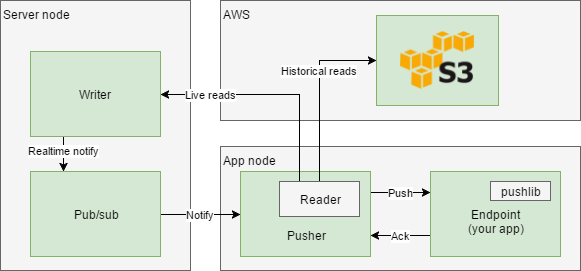

The diagram above was exported from draw.io. Its source (the exported page's mxGraphModel, read from the mxfile embedded in the PNG):
<mxGraphModel dx="1093" dy="473" grid="1" gridSize="10" guides="1" tooltips="1" connect="1" arrows="1" fold="1" page="1" pageScale="1" pageWidth="1100" pageHeight="850" background="#ffffff" math="0" shadow="0">
  <root>
    <mxCell id="0" />
    <mxCell id="1" parent="0" />
    <mxCell id="2" value="Server node" style="whiteSpace=wrap;html=1;align=left;verticalAlign=top;fillColor=#f5f5f5;strokeColor=#666666;" vertex="1" parent="1">
      <mxGeometry x="60" y="10" width="190" height="270" as="geometry" />
    </mxCell>
    <mxCell id="3" value="App node" style="whiteSpace=wrap;html=1;align=left;verticalAlign=top;fillColor=#f5f5f5;strokeColor=#666666;" vertex="1" parent="1">
      <mxGeometry x="280" y="156" width="360" height="124" as="geometry" />
    </mxCell>
    <mxCell id="4" value="AWS" style="whiteSpace=wrap;html=1;align=left;verticalAlign=top;fillColor=#f5f5f5;strokeColor=#666666;" vertex="1" parent="1">
      <mxGeometry x="280" y="10" width="360" height="120" as="geometry" />
    </mxCell>
    <mxCell id="5" value="" style="whiteSpace=wrap;html=1;align=left;fillColor=#d5e8d4;strokeColor=#82b366;" vertex="1" parent="1">
      <mxGeometry x="436" y="25" width="122" height="90" as="geometry" />
    </mxCell>
    <mxCell id="6" value="" style="shape=image;verticalLabelPosition=bottom;labelBackgroundColor=#ffffff;verticalAlign=top;aspect=fixed;imageAspect=0;image=data:image/png,(base64 omitted: 10612 chars);" vertex="1" parent="1">
      <mxGeometry x="460" y="41" width="74" height="58" as="geometry" />
    </mxCell>
    <mxCell id="7" value="Push" style="edgeStyle=orthogonalEdgeStyle;rounded=0;html=1;exitX=1;exitY=0.25;entryX=0;entryY=0.25;jettySize=auto;orthogonalLoop=1;" edge="1" source="8" target="13" parent="1">
      <mxGeometry relative="1" as="geometry" />
    </mxCell>
    <mxCell id="8" value="&lt;div style=&quot;text-align: center&quot;&gt;&lt;span&gt;&lt;br&gt;&lt;/span&gt;&lt;/div&gt;&lt;div style=&quot;text-align: center&quot;&gt;&lt;span&gt;&lt;br&gt;&lt;/span&gt;&lt;/div&gt;&lt;div style=&quot;text-align: center&quot;&gt;&lt;span&gt;&lt;br&gt;&lt;/span&gt;&lt;/div&gt;&lt;div style=&quot;text-align: center&quot;&gt;&lt;span&gt;Pusher&lt;/span&gt;&lt;/div&gt;" style="whiteSpace=wrap;html=1;align=center;fillColor=#d5e8d4;strokeColor=#82b366;" vertex="1" parent="1">
      <mxGeometry x="300" y="181" width="130" height="85" as="geometry" />
    </mxCell>
    <mxCell id="9" value="Historical reads" style="edgeStyle=orthogonalEdgeStyle;rounded=0;html=1;exitX=0.5;exitY=0;entryX=0;entryY=0.5;jettySize=auto;orthogonalLoop=1;" edge="1" source="11" target="5" parent="1">
      <mxGeometry x="0.2472" relative="1" as="geometry">
        <mxPoint as="offset" />
      </mxGeometry>
    </mxCell>
    <mxCell id="10" value="Live reads" style="edgeStyle=orthogonalEdgeStyle;rounded=0;html=1;exitX=0.25;exitY=0;entryX=1;entryY=0.5;jettySize=auto;orthogonalLoop=1;" edge="1" source="11" target="17" parent="1">
      <mxGeometry x="0.5575" relative="1" as="geometry">
        <mxPoint as="offset" />
      </mxGeometry>
    </mxCell>
    <mxCell id="11" value="Reader" style="whiteSpace=wrap;html=1;align=center;fillColor=#f5f5f5;strokeColor=#666666;" vertex="1" parent="1">
      <mxGeometry x="339" y="191" width="80" height="35" as="geometry" />
    </mxCell>
    <mxCell id="12" value="Ack" style="edgeStyle=orthogonalEdgeStyle;rounded=0;html=1;exitX=0;exitY=0.75;entryX=1;entryY=0.75;jettySize=auto;orthogonalLoop=1;" edge="1" source="13" target="8" parent="1">
      <mxGeometry relative="1" as="geometry" />
    </mxCell>
    <mxCell id="13" value="&lt;div style=&quot;text-align: center&quot;&gt;&lt;br&gt;&lt;/div&gt;&lt;div style=&quot;text-align: center&quot;&gt;&lt;span&gt;Endpoint&lt;/span&gt;&lt;br&gt;&lt;/div&gt;&lt;div style=&quot;text-align: center&quot;&gt;(your app)&lt;/div&gt;" style="whiteSpace=wrap;html=1;align=center;fillColor=#d5e8d4;strokeColor=#82b366;" vertex="1" parent="1">
      <mxGeometry x="490" y="181" width="130" height="85" as="geometry" />
    </mxCell>
    <mxCell id="14" value="Notify" style="edgeStyle=orthogonalEdgeStyle;rounded=0;html=1;exitX=1;exitY=0.5;entryX=0;entryY=0.5;jettySize=auto;orthogonalLoop=1;" edge="1" source="15" target="8" parent="1">
      <mxGeometry relative="1" as="geometry" />
    </mxCell>
    <mxCell id="15" value="&lt;div style=&quot;text-align: center&quot;&gt;Pub/sub&lt;/div&gt;" style="whiteSpace=wrap;html=1;align=center;fillColor=#d5e8d4;strokeColor=#82b366;" vertex="1" parent="1">
      <mxGeometry x="90" y="181" width="130" height="85" as="geometry" />
    </mxCell>
    <mxCell id="16" value="Realtime notify" style="edgeStyle=orthogonalEdgeStyle;rounded=0;html=1;exitX=0.25;exitY=1;entryX=0.25;entryY=0;jettySize=auto;orthogonalLoop=1;" edge="1" source="17" target="15" parent="1">
      <mxGeometry x="-0.2" relative="1" as="geometry">
        <mxPoint as="offset" />
      </mxGeometry>
    </mxCell>
    <mxCell id="17" value="&lt;div style=&quot;text-align: center&quot;&gt;Writer&lt;/div&gt;" style="whiteSpace=wrap;html=1;align=center;fillColor=#d5e8d4;strokeColor=#82b366;" vertex="1" parent="1">
      <mxGeometry x="90" y="61" width="130" height="85" as="geometry" />
    </mxCell>
    <mxCell id="18" value="pushlib" style="whiteSpace=wrap;html=1;align=center;fillColor=#f5f5f5;strokeColor=#666666;" vertex="1" parent="1">
      <mxGeometry x="550" y="191" width="60" height="19" as="geometry" />
    </mxCell>
  </root>
</mxGraphModel>